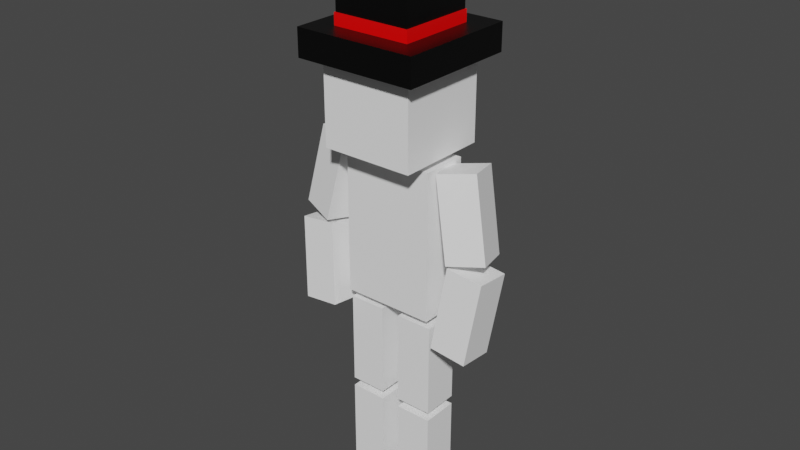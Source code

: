 # Source: avatar.blend  (saved by Blender 2.91.10; exported with 4.5.12 LTS)
import bpy
from mathutils import Matrix  # noqa: F401  (used for matrix-valued properties, if any)

bpy.ops.wm.read_factory_settings(use_empty=True)
scene = bpy.context.scene
scene.name = 'Scene'

# ---- collections
col_collection = bpy.data.collections.new('Collection'); scene.collection.children.link(col_collection)

# ---- materials (node trees are filled in below, after node groups)
mat_material_001 = bpy.data.materials.new('Material.001')
mat_material_001.alpha_threshold = 0.0
mat_material_001.use_transparent_shadow = False
mat_material_001.line_color = (0.0, 0.0, 0.0, 1.0)
mat_material = bpy.data.materials.new('Material')
mat_material.alpha_threshold = 0.0
mat_material.use_transparent_shadow = False
mat_material.line_color = (0.0, 0.0, 0.0, 1.0)
mat_material_002 = bpy.data.materials.new('Material.002')
mat_material_002.alpha_threshold = 0.0
mat_material_002.use_transparent_shadow = False
mat_material_002.line_color = (0.0, 0.0, 0.0, 1.0)
mat_material_004 = bpy.data.materials.new('Material.004')
mat_material_004.alpha_threshold = 0.0
mat_material_004.use_transparent_shadow = False
mat_material_004.line_color = (0.0, 0.0, 0.0, 1.0)

# ---- material node trees
mat_material_001.use_nodes = True; mat_material_001.node_tree.nodes.clear()
_N = mat_material_001.node_tree.nodes; _L = mat_material_001.node_tree.links
n0 = _N.new('ShaderNodeOutputMaterial'); n0.name = 'Material Output'; n0.location = (300, 300)
n1 = _N.new('ShaderNodeBsdfPrincipled'); n1.name = 'Principled BSDF'; n1.location = (10, 300)
n1.distribution = 'GGX'
n1.subsurface_method = 'BURLEY'
n1.inputs[0].default_value = (1.0, 0.0, 0.0, 1.0)
n1.inputs[2].default_value = 0.4
n1.inputs[3].default_value = 1.45
n1.inputs[27].default_value = (0.0, 0.0, 0.0, 1.0)
n1.inputs[28].default_value = 1.0
_L.new(n1.outputs[0], n0.inputs[0])
n0.is_active_output = True
mat_material.use_nodes = True; mat_material.node_tree.nodes.clear()
_N = mat_material.node_tree.nodes; _L = mat_material.node_tree.links
n0 = _N.new('ShaderNodeOutputMaterial'); n0.name = 'Material Output'; n0.location = (300, 300)
n1 = _N.new('ShaderNodeBsdfPrincipled'); n1.name = 'Principled BSDF'; n1.location = (10, 300)
n1.distribution = 'GGX'
n1.subsurface_method = 'BURLEY'
n1.inputs[0].default_value = (1.0, 1.0, 1.0, 1.0)
n1.inputs[2].default_value = 0.4
n1.inputs[3].default_value = 1.45
n1.inputs[27].default_value = (0.0, 0.0, 0.0, 1.0)
n1.inputs[28].default_value = 1.0
_L.new(n1.outputs[0], n0.inputs[0])
n0.is_active_output = True
mat_material_002.use_nodes = True; mat_material_002.node_tree.nodes.clear()
_N = mat_material_002.node_tree.nodes; _L = mat_material_002.node_tree.links
n0 = _N.new('ShaderNodeOutputMaterial'); n0.name = 'Material Output'; n0.location = (300, 300)
n1 = _N.new('ShaderNodeBsdfPrincipled'); n1.name = 'Principled BSDF'; n1.location = (10, 300)
n1.distribution = 'GGX'
n1.subsurface_method = 'BURLEY'
n1.inputs[0].default_value = (0.0, 0.0, 0.0, 1.0)
n1.inputs[2].default_value = 0.4
n1.inputs[3].default_value = 1.45
n1.inputs[27].default_value = (0.0, 0.0, 0.0, 1.0)
n1.inputs[28].default_value = 1.0
_L.new(n1.outputs[0], n0.inputs[0])
n0.is_active_output = True
mat_material_004.use_nodes = True; mat_material_004.node_tree.nodes.clear()
_N = mat_material_004.node_tree.nodes; _L = mat_material_004.node_tree.links
n0 = _N.new('ShaderNodeOutputMaterial'); n0.name = 'Material Output'; n0.location = (300, 300)
n1 = _N.new('ShaderNodeBsdfPrincipled'); n1.name = 'Principled BSDF'; n1.location = (10, 300)
n1.distribution = 'GGX'
n1.subsurface_method = 'BURLEY'
n1.inputs[0].default_value = (0.0, 0.0, 0.0, 1.0)
n1.inputs[2].default_value = 0.4
n1.inputs[3].default_value = 1.45
n1.inputs[27].default_value = (0.0, 0.0, 0.0, 1.0)
n1.inputs[28].default_value = 1.0
_L.new(n1.outputs[0], n0.inputs[0])
n0.is_active_output = True

# ---- world
world_world = bpy.data.worlds.new('World'); scene.world = world_world
world_world.use_nodes = True; world_world.node_tree.nodes.clear()
_N = world_world.node_tree.nodes; _L = world_world.node_tree.links
n0 = _N.new('ShaderNodeOutputWorld'); n0.name = 'World Output'; n0.location = (300, 300)
n1 = _N.new('ShaderNodeBackground'); n1.name = 'Background'; n1.location = (10, 300)
n1.inputs[0].default_value = (0.05088, 0.05088, 0.05088, 1.0)
_L.new(n1.outputs[0], n0.inputs[0])
n0.is_active_output = True
world_world.color = (0.05088, 0.05088, 0.05088)
world_world.use_sun_shadow = False
world_world.sun_shadow_jitter_overblur = 0.0

# ---- meshes
me_cube_001 = bpy.data.meshes.new('Cube.001')
me_cube_001.from_pydata([(1.0, 1.0, 1.0), (1.0, 1.0, -1.0), (1.0, -1.0, 1.0), (1.0, -1.0, -1.0), (-1.0, 1.0, 1.0), (-1.0, 1.0, -1.0), (-1.0, -1.0, 1.0), (-1.0, -1.0, -1.0), (1.97, 0.7467, -19.71), (2.404, 0.5826, -32.9), (2.233, -0.1537, -18.9), (2.667, -0.3177, -32.08), (1.082, 0.464, -20.77), (1.516, 0.2999, -33.95), (1.345, -0.4363, -19.95), (1.779, -0.6004, -33.14), (-1.97, 0.7467, -19.71), (-2.404, 0.5826, -32.9), (-2.233, -0.1537, -18.9), (-2.667, -0.3177, -32.08), (-1.082, 0.464, -20.77), (-1.516, 0.2999, -33.95), (-1.345, -0.4363, -19.95), (-1.779, -0.6004, -33.14), (1.183, 1.183, -3.653), (1.183, 1.183, -18.82), (1.183, -1.183, -3.653), (1.183, -1.183, -18.82), (-1.183, 1.183, -3.653), (-1.183, 1.183, -18.82), (-1.183, -1.183, -3.653), (-1.183, -1.183, -18.82), (2.651, 0.4697, -35.27), (2.409, 0.2317, -48.6), (2.678, -0.4706, -34.6), (2.436, -0.7086, -47.93), (1.711, 0.4549, -34.55), (1.469, 0.2169, -47.89), (1.738, -0.4855, -33.88), (1.496, -0.7235, -47.22), (-2.651, 0.4697, -35.27), (-2.409, 0.2317, -48.6), (-2.678, -0.4706, -34.6), (-2.436, -0.7086, -47.93), (-1.711, 0.4549, -34.55), (-1.469, 0.2169, -47.89), (-1.738, -0.4855, -33.88), (-1.496, -0.7235, -47.22), (1.193, 0.5522, -45.79), (1.193, 0.5522, -61.28), (1.193, -0.3943, -45.79), (1.193, -0.3943, -61.28), (0.2469, 0.5522, -45.79), (0.2469, 0.5522, -61.28), (0.2469, -0.3943, -45.79), (0.2469, -0.3943, -61.28), (-1.193, 0.5522, -45.79), (-1.193, 0.5522, -61.28), (-1.193, -0.3943, -45.79), (-1.193, -0.3943, -61.28), (-0.2469, 0.5522, -45.79), (-0.2469, 0.5522, -61.28), (-0.2469, -0.3943, -45.79), (-0.2469, -0.3943, -61.28), (1.193, 0.5522, -62.73), (1.193, 0.5522, -78.23), (1.193, -0.3943, -62.73), (1.193, -0.3943, -78.23), (0.2469, 0.5522, -62.73), (0.2469, 0.5522, -78.23), (0.2469, -0.3943, -62.73), (0.2469, -0.3943, -78.23), (-1.193, 0.5522, -62.73), (-1.193, 0.5522, -78.23), (-1.193, -0.3943, -62.73), (-1.193, -0.3943, -78.23), (-0.2469, 0.5522, -62.73), (-0.2469, 0.5522, -78.23), (-0.2469, -0.3943, -62.73), (-0.2469, -0.3943, -78.23), (-1.183, -0.4922, -44.26), (-1.183, -0.4922, -20.02), (-1.183, 0.6862, -44.26), (-1.183, 0.6862, -20.02), (1.183, -0.4922, -44.26), (1.183, -0.4922, -20.02), (1.183, 0.6862, -44.26), (1.183, 0.6862, -20.02), (0.9745, 0.9745, 14.61), (0.9745, 0.9745, -2.694), (0.9745, -0.9745, 14.61), (0.9745, -0.9745, -2.694), (-0.9745, 0.9745, 14.61), (-0.9745, 0.9745, -2.694), (-0.9745, -0.9745, 14.61), (-0.9745, -0.9745, -2.694), (1.556, 1.556, -0.8648), (1.556, 1.556, -5.307), (1.556, -1.556, -0.8648), (1.556, -1.556, -5.307), (-1.556, 1.556, -0.8648), (-1.556, 1.556, -5.307), (-1.556, -1.556, -0.8648), (-1.556, -1.556, -5.307)], [], [(0, 4, 6, 2), (3, 2, 6, 7), (7, 6, 4, 5), (5, 1, 3, 7), (1, 0, 2, 3), (5, 4, 0, 1), (8, 12, 14, 10), (11, 10, 14, 15), (15, 14, 12, 13), (13, 9, 11, 15), (9, 8, 10, 11), (13, 12, 8, 9), (16, 18, 22, 20), (19, 23, 22, 18), (23, 21, 20, 22), (21, 23, 19, 17), (17, 19, 18, 16), (21, 17, 16, 20), (24, 28, 30, 26), (27, 26, 30, 31), (31, 30, 28, 29), (29, 25, 27, 31), (25, 24, 26, 27), (29, 28, 24, 25), (32, 36, 38, 34), (35, 34, 38, 39), (39, 38, 36, 37), (37, 33, 35, 39), (33, 32, 34, 35), (37, 36, 32, 33), (40, 42, 46, 44), (43, 47, 46, 42), (47, 45, 44, 46), (45, 47, 43, 41), (41, 43, 42, 40), (45, 41, 40, 44), (48, 52, 54, 50), (51, 50, 54, 55), (55, 54, 52, 53), (53, 49, 51, 55), (49, 48, 50, 51), (53, 52, 48, 49), (56, 58, 62, 60), (59, 63, 62, 58), (63, 61, 60, 62), (61, 63, 59, 57), (57, 59, 58, 56), (61, 57, 56, 60), (64, 68, 70, 66), (67, 66, 70, 71), (71, 70, 68, 69), (69, 65, 67, 71), (65, 64, 66, 67), (69, 68, 64, 65), (72, 74, 78, 76), (75, 79, 78, 74), (79, 77, 76, 78), (77, 79, 75, 73), (73, 75, 74, 72), (77, 73, 72, 76), (80, 81, 83, 82), (82, 83, 87, 86), (86, 87, 85, 84), (84, 85, 81, 80), (82, 86, 84, 80), (87, 83, 81, 85), (88, 92, 94, 90), (91, 90, 94, 95), (95, 94, 92, 93), (93, 89, 91, 95), (89, 88, 90, 91), (93, 92, 88, 89), (96, 100, 102, 98), (99, 98, 102, 103), (103, 102, 100, 101), (101, 97, 99, 103), (97, 96, 98, 99), (101, 100, 96, 97)])
me_cube_001.polygons.foreach_set('material_index', [0, 0, 0, 0, 0, 0, 1, 1, 1, 1, 1, 1, 1, 1, 1, 1, 1, 1, 1, 1, 1, 1, 1, 1, 1, 1, 1, 1, 1, 1, 1, 1, 1, 1, 1, 1, 1, 1, 1, 1, 1, 1, 1, 1, 1, 1, 1, 1, 1, 1, 1, 1, 1, 1, 1, 1, 1, 1, 1, 1, 1, 1, 1, 1, 1, 1, 2, 2, 2, 2, 2, 2, 3, 3, 3, 3, 3, 3])
_uv = me_cube_001.uv_layers.new(name='UVMap')
_uv.uv.foreach_set('vector', [0.625, 0.5, 0.875, 0.5, 0.875, 0.75, 0.625, 0.75, 0.375, 0.75, 0.625, 0.75, 0.625, 1.0, 0.375, 1.0, 0.375, 0.0, 0.625, 0.0, 0.625, 0.25, 0.375, 0.25, 0.125, 0.5, 0.375, 0.5, 0.375, 0.75, 0.125, 0.75, 0.375, 0.5, 0.625, 0.5, 0.625, 0.75, 0.375, 0.75, 0.375, 0.25, 0.625, 0.25, 0.625, 0.5, 0.375, 0.5, 0.625, 0.5, 0.875, 0.5, 0.875, 0.75, 0.625, 0.75, 0.375, 0.75, 0.625, 0.75, 0.625, 1.0, 0.375, 1.0, 0.375, 0.0, 0.625, 0.0, 0.625, 0.25, 0.375, 0.25, 0.125, 0.5, 0.375, 0.5, 0.375, 0.75, 0.125, 0.75, 0.375, 0.5, 0.625, 0.5, 0.625, 0.75, 0.375, 0.75, 0.375, 0.25, 0.625, 0.25, 0.625, 0.5, 0.375, 0.5, 0.625, 0.5, 0.625, 0.75, 0.875, 0.75, 0.875, 0.5, 0.375, 0.75, 0.375, 1.0, 0.625, 1.0, 0.625, 0.75, 0.375, 0.0, 0.375, 0.25, 0.625, 0.25, 0.625, 0.0, 0.125, 0.5, 0.125, 0.75, 0.375, 0.75, 0.375, 0.5, 0.375, 0.5, 0.375, 0.75, 0.625, 0.75, 0.625, 0.5, 0.375, 0.25, 0.375, 0.5, 0.625, 0.5, 0.625, 0.25, 0.625, 0.5, 0.875, 0.5, 0.875, 0.75, 0.625, 0.75, 0.375, 0.75, 0.625, 0.75, 0.625, 1.0, 0.375, 1.0, 0.375, 0.0, 0.625, 0.0, 0.625, 0.25, 0.375, 0.25, 0.125, 0.5, 0.375, 0.5, 0.375, 0.75, 0.125, 0.75, 0.375, 0.5, 0.625, 0.5, 0.625, 0.75, 0.375, 0.75, 0.375, 0.25, 0.625, 0.25, 0.625, 0.5, 0.375, 0.5, 0.625, 0.5, 0.875, 0.5, 0.875, 0.75, 0.625, 0.75, 0.375, 0.75, 0.625, 0.75, 0.625, 1.0, 0.375, 1.0, 0.375, 0.0, 0.625, 0.0, 0.625, 0.25, 0.375, 0.25, 0.125, 0.5, 0.375, 0.5, 0.375, 0.75, 0.125, 0.75, 0.375, 0.5, 0.625, 0.5, 0.625, 0.75, 0.375, 0.75, 0.375, 0.25, 0.625, 0.25, 0.625, 0.5, 0.375, 0.5, 0.625, 0.5, 0.625, 0.75, 0.875, 0.75, 0.875, 0.5, 0.375, 0.75, 0.375, 1.0, 0.625, 1.0, 0.625, 0.75, 0.375, 0.0, 0.375, 0.25, 0.625, 0.25, 0.625, 0.0, 0.125, 0.5, 0.125, 0.75, 0.375, 0.75, 0.375, 0.5, 0.375, 0.5, 0.375, 0.75, 0.625, 0.75, 0.625, 0.5, 0.375, 0.25, 0.375, 0.5, 0.625, 0.5, 0.625, 0.25, 0.625, 0.5, 0.875, 0.5, 0.875, 0.75, 0.625, 0.75, 0.375, 0.75, 0.625, 0.75, 0.625, 1.0, 0.375, 1.0, 0.375, 0.0, 0.625, 0.0, 0.625, 0.25, 0.375, 0.25, 0.125, 0.5, 0.375, 0.5, 0.375, 0.75, 0.125, 0.75, 0.375, 0.5, 0.625, 0.5, 0.625, 0.75, 0.375, 0.75, 0.375, 0.25, 0.625, 0.25, 0.625, 0.5, 0.375, 0.5, 0.625, 0.5, 0.625, 0.75, 0.875, 0.75, 0.875, 0.5, 0.375, 0.75, 0.375, 1.0, 0.625, 1.0, 0.625, 0.75, 0.375, 0.0, 0.375, 0.25, 0.625, 0.25, 0.625, 0.0, 0.125, 0.5, 0.125, 0.75, 0.375, 0.75, 0.375, 0.5, 0.375, 0.5, 0.375, 0.75, 0.625, 0.75, 0.625, 0.5, 0.375, 0.25, 0.375, 0.5, 0.625, 0.5, 0.625, 0.25, 0.625, 0.5, 0.875, 0.5, 0.875, 0.75, 0.625, 0.75, 0.375, 0.75, 0.625, 0.75, 0.625, 1.0, 0.375, 1.0, 0.375, 0.0, 0.625, 0.0, 0.625, 0.25, 0.375, 0.25, 0.125, 0.5, 0.375, 0.5, 0.375, 0.75, 0.125, 0.75, 0.375, 0.5, 0.625, 0.5, 0.625, 0.75, 0.375, 0.75, 0.375, 0.25, 0.625, 0.25, 0.625, 0.5, 0.375, 0.5, 0.625, 0.5, 0.625, 0.75, 0.875, 0.75, 0.875, 0.5, 0.375, 0.75, 0.375, 1.0, 0.625, 1.0, 0.625, 0.75, 0.375, 0.0, 0.375, 0.25, 0.625, 0.25, 0.625, 0.0, 0.125, 0.5, 0.125, 0.75, 0.375, 0.75, 0.375, 0.5, 0.375, 0.5, 0.375, 0.75, 0.625, 0.75, 0.625, 0.5, 0.375, 0.25, 0.375, 0.5, 0.625, 0.5, 0.625, 0.25, 0.375, 0.0, 0.625, 0.0, 0.625, 0.25, 0.375, 0.25, 0.375, 0.25, 0.625, 0.25, 0.625, 0.5, 0.375, 0.5, 0.375, 0.5, 0.625, 0.5, 0.625, 0.75, 0.375, 0.75, 0.375, 0.75, 0.625, 0.75, 0.625, 1.0, 0.375, 1.0, 0.125, 0.5, 0.375, 0.5, 0.375, 0.75, 0.125, 0.75, 0.625, 0.5, 0.875, 0.5, 0.875, 0.75, 0.625, 0.75, 0.625, 0.5, 0.875, 0.5, 0.875, 0.75, 0.625, 0.75, 0.375, 0.75, 0.625, 0.75, 0.625, 1.0, 0.375, 1.0, 0.375, 0.0, 0.625, 0.0, 0.625, 0.25, 0.375, 0.25, 0.125, 0.5, 0.375, 0.5, 0.375, 0.75, 0.125, 0.75, 0.375, 0.5, 0.625, 0.5, 0.625, 0.75, 0.375, 0.75, 0.375, 0.25, 0.625, 0.25, 0.625, 0.5, 0.375, 0.5, 0.625, 0.5, 0.875, 0.5, 0.875, 0.75, 0.625, 0.75, 0.375, 0.75, 0.625, 0.75, 0.625, 1.0, 0.375, 1.0, 0.375, 0.0, 0.625, 0.0, 0.625, 0.25, 0.375, 0.25, 0.125, 0.5, 0.375, 0.5, 0.375, 0.75, 0.125, 0.75, 0.375, 0.5, 0.625, 0.5, 0.625, 0.75, 0.375, 0.75, 0.375, 0.25, 0.625, 0.25, 0.625, 0.5, 0.375, 0.5])
me_cube_001.materials.append(mat_material_001)
me_cube_001.materials.append(mat_material)
me_cube_001.materials.append(mat_material_002)
me_cube_001.materials.append(mat_material_004)
me_cube_001.use_remesh_preserve_volume = False
me_cube_001.use_remesh_preserve_attributes = False
me_cube_001.use_mirror_vertex_groups = False
me_cube_001.update()
arm_armature = bpy.data.armatures.new('Armature')  # bones are not reproduced

# ---- objects
ob_cube_004 = bpy.data.objects.new('Cube.004', me_cube_001)
ob_armature = bpy.data.objects.new('Armature', arm_armature)

# ---- transforms, parenting, visibility, modifiers, constraints
ob_cube_004.parent = ob_armature
ob_cube_004.matrix_parent_inverse = Matrix(((1.0, -0.0, 0.0, -0.0), (-0.0, 1.0, -0.0, 0.0), (0.0, -0.0, 1.0, -4.456), (-0.0, 0.0, -0.0, 1.0)))
ob_cube_004.location = (0.0, -0.08202, 10.31)
ob_cube_004.scale = (0.8452, 0.8452, 0.1318)
ob_cube_004.lock_rotations_4d = False
ob_cube_004.empty_display_type = 'ARROWS'
ob_cube_004.lineart.crease_threshold = 0.0
_vg = ob_cube_004.vertex_groups.new(name='Bone')
_vg.add([8, 9, 10, 11, 12, 13, 14, 15], 1.0, 'REPLACE')
_vg = ob_cube_004.vertex_groups.new(name='Bone.001')
_vg.add([32, 33, 34, 35, 36, 37, 38, 39], 1.0, 'REPLACE')
_vg = ob_cube_004.vertex_groups.new(name='Bone.002')
_vg.add([16, 17, 18, 19, 20, 21, 22, 23], 1.0, 'REPLACE')
_vg = ob_cube_004.vertex_groups.new(name='Bone.003')
_vg.add([40, 41, 42, 43, 44, 45, 46, 47], 1.0, 'REPLACE')
_m = ob_cube_004.modifiers.new('Armature', 'ARMATURE')
_m.object = ob_armature
ob_armature.location = (0.0, 0.0, 4.456)
ob_armature.show_in_front = True
ob_armature.lineart.crease_threshold = 0.0

# ---- collection membership
col_collection.objects.link(ob_cube_004)
col_collection.objects.link(ob_armature)

# ---- scene / render settings (as saved in the file)
scene.frame_start = 1; scene.frame_end = 250; scene.frame_set(1)
scene.render.engine = 'BLENDER_EEVEE_NEXT'
scene.cycles.use_denoising = False
scene.cycles.samples = 128
scene.cycles.sampling_pattern = 'TABULATED_SOBOL'
scene.cycles.use_adaptive_sampling = False
scene.cycles.use_light_tree = False
scene.view_settings.view_transform = 'Filmic'
bpy.context.view_layer.update()

# ---- added for rendering (the .blend has no active camera and no usable light): camera, sun
cam_auto = bpy.data.cameras.new('AutoCamera')
cam_auto.lens = 50.0
cam_auto.sensor_width = 36.0
cam_auto.clip_end = 1000.0
ob_auto_camera = bpy.data.objects.new('AutoCamera', cam_auto)
scene.collection.objects.link(ob_auto_camera)
ob_auto_camera.location = (12.4462, -15.037, 16.0873)
ob_auto_camera.rotation_euler = (1.09748, -7.21219e-08, 0.694738)
scene.camera = ob_auto_camera
light_auto_sun = bpy.data.lights.new('AutoSun', 'SUN')
light_auto_sun.energy = 3.0
light_auto_sun.angle = 0.0523599
ob_auto_sun = bpy.data.objects.new('AutoSun', light_auto_sun)
scene.collection.objects.link(ob_auto_sun)
ob_auto_sun.rotation_euler = (0.872665, 0.174533, 0.523599)
bpy.context.view_layer.update()

